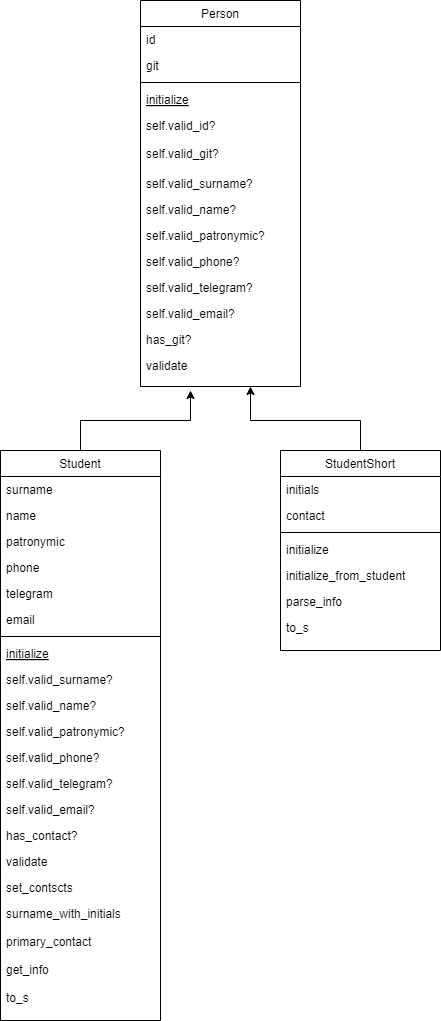

The diagram above was exported from draw.io. Its source (the exported page's mxGraphModel, read from the mxfile embedded in the PNG):
<mxGraphModel dx="521" dy="1723" grid="1" gridSize="10" guides="1" tooltips="1" connect="1" arrows="1" fold="1" page="1" pageScale="1" pageWidth="827" pageHeight="1169" math="0" shadow="0">
  <root>
    <mxCell id="WIyWlLk6GJQsqaUBKTNV-0" />
    <mxCell id="WIyWlLk6GJQsqaUBKTNV-1" parent="WIyWlLk6GJQsqaUBKTNV-0" />
    <mxCell id="zkfFHV4jXpPFQw0GAbJ--6" value="Student" style="swimlane;fontStyle=0;align=center;verticalAlign=top;childLayout=stackLayout;horizontal=1;startSize=26;horizontalStack=0;resizeParent=1;resizeLast=0;collapsible=1;marginBottom=0;rounded=0;shadow=0;strokeWidth=1;" parent="WIyWlLk6GJQsqaUBKTNV-1" vertex="1">
      <mxGeometry x="200" y="120" width="160" height="570" as="geometry">
        <mxRectangle x="130" y="380" width="160" height="26" as="alternateBounds" />
      </mxGeometry>
    </mxCell>
    <mxCell id="zkfFHV4jXpPFQw0GAbJ--7" value="surname" style="text;align=left;verticalAlign=top;spacingLeft=4;spacingRight=4;overflow=hidden;rotatable=0;points=[[0,0.5],[1,0.5]];portConstraint=eastwest;" parent="zkfFHV4jXpPFQw0GAbJ--6" vertex="1">
      <mxGeometry y="26" width="160" height="26" as="geometry" />
    </mxCell>
    <mxCell id="zkfFHV4jXpPFQw0GAbJ--8" value="name" style="text;align=left;verticalAlign=top;spacingLeft=4;spacingRight=4;overflow=hidden;rotatable=0;points=[[0,0.5],[1,0.5]];portConstraint=eastwest;rounded=0;shadow=0;html=0;" parent="zkfFHV4jXpPFQw0GAbJ--6" vertex="1">
      <mxGeometry y="52" width="160" height="26" as="geometry" />
    </mxCell>
    <mxCell id="WR17Ydlt73JaO01ZcQfS-1" value="patronymic" style="text;align=left;verticalAlign=top;spacingLeft=4;spacingRight=4;overflow=hidden;rotatable=0;points=[[0,0.5],[1,0.5]];portConstraint=eastwest;rounded=0;shadow=0;html=0;" parent="zkfFHV4jXpPFQw0GAbJ--6" vertex="1">
      <mxGeometry y="78" width="160" height="26" as="geometry" />
    </mxCell>
    <mxCell id="WR17Ydlt73JaO01ZcQfS-3" value="phone" style="text;align=left;verticalAlign=top;spacingLeft=4;spacingRight=4;overflow=hidden;rotatable=0;points=[[0,0.5],[1,0.5]];portConstraint=eastwest;rounded=0;shadow=0;html=0;" parent="zkfFHV4jXpPFQw0GAbJ--6" vertex="1">
      <mxGeometry y="104" width="160" height="26" as="geometry" />
    </mxCell>
    <mxCell id="WR17Ydlt73JaO01ZcQfS-4" value="telegram" style="text;align=left;verticalAlign=top;spacingLeft=4;spacingRight=4;overflow=hidden;rotatable=0;points=[[0,0.5],[1,0.5]];portConstraint=eastwest;rounded=0;shadow=0;html=0;" parent="zkfFHV4jXpPFQw0GAbJ--6" vertex="1">
      <mxGeometry y="130" width="160" height="26" as="geometry" />
    </mxCell>
    <mxCell id="WR17Ydlt73JaO01ZcQfS-5" value="email" style="text;align=left;verticalAlign=top;spacingLeft=4;spacingRight=4;overflow=hidden;rotatable=0;points=[[0,0.5],[1,0.5]];portConstraint=eastwest;rounded=0;shadow=0;html=0;" parent="zkfFHV4jXpPFQw0GAbJ--6" vertex="1">
      <mxGeometry y="156" width="160" height="26" as="geometry" />
    </mxCell>
    <mxCell id="zkfFHV4jXpPFQw0GAbJ--9" value="" style="line;html=1;strokeWidth=1;align=left;verticalAlign=middle;spacingTop=-1;spacingLeft=3;spacingRight=3;rotatable=0;labelPosition=right;points=[];portConstraint=eastwest;" parent="zkfFHV4jXpPFQw0GAbJ--6" vertex="1">
      <mxGeometry y="182" width="160" height="8" as="geometry" />
    </mxCell>
    <mxCell id="zkfFHV4jXpPFQw0GAbJ--10" value="initialize&#10;" style="text;align=left;verticalAlign=top;spacingLeft=4;spacingRight=4;overflow=hidden;rotatable=0;points=[[0,0.5],[1,0.5]];portConstraint=eastwest;fontStyle=4" parent="zkfFHV4jXpPFQw0GAbJ--6" vertex="1">
      <mxGeometry y="190" width="160" height="26" as="geometry" />
    </mxCell>
    <mxCell id="zkfFHV4jXpPFQw0GAbJ--11" value="self.valid_surname?" style="text;align=left;verticalAlign=top;spacingLeft=4;spacingRight=4;overflow=hidden;rotatable=0;points=[[0,0.5],[1,0.5]];portConstraint=eastwest;" parent="zkfFHV4jXpPFQw0GAbJ--6" vertex="1">
      <mxGeometry y="216" width="160" height="26" as="geometry" />
    </mxCell>
    <mxCell id="WR17Ydlt73JaO01ZcQfS-7" value="self.valid_name?" style="text;align=left;verticalAlign=top;spacingLeft=4;spacingRight=4;overflow=hidden;rotatable=0;points=[[0,0.5],[1,0.5]];portConstraint=eastwest;" parent="zkfFHV4jXpPFQw0GAbJ--6" vertex="1">
      <mxGeometry y="242" width="160" height="26" as="geometry" />
    </mxCell>
    <mxCell id="WR17Ydlt73JaO01ZcQfS-8" value="self.valid_patronymic?" style="text;align=left;verticalAlign=top;spacingLeft=4;spacingRight=4;overflow=hidden;rotatable=0;points=[[0,0.5],[1,0.5]];portConstraint=eastwest;" parent="zkfFHV4jXpPFQw0GAbJ--6" vertex="1">
      <mxGeometry y="268" width="160" height="26" as="geometry" />
    </mxCell>
    <mxCell id="WR17Ydlt73JaO01ZcQfS-9" value="self.valid_phone?" style="text;align=left;verticalAlign=top;spacingLeft=4;spacingRight=4;overflow=hidden;rotatable=0;points=[[0,0.5],[1,0.5]];portConstraint=eastwest;" parent="zkfFHV4jXpPFQw0GAbJ--6" vertex="1">
      <mxGeometry y="294" width="160" height="26" as="geometry" />
    </mxCell>
    <mxCell id="WR17Ydlt73JaO01ZcQfS-10" value="self.valid_telegram?" style="text;align=left;verticalAlign=top;spacingLeft=4;spacingRight=4;overflow=hidden;rotatable=0;points=[[0,0.5],[1,0.5]];portConstraint=eastwest;" parent="zkfFHV4jXpPFQw0GAbJ--6" vertex="1">
      <mxGeometry y="320" width="160" height="26" as="geometry" />
    </mxCell>
    <mxCell id="WR17Ydlt73JaO01ZcQfS-11" value="self.valid_email?" style="text;align=left;verticalAlign=top;spacingLeft=4;spacingRight=4;overflow=hidden;rotatable=0;points=[[0,0.5],[1,0.5]];portConstraint=eastwest;" parent="zkfFHV4jXpPFQw0GAbJ--6" vertex="1">
      <mxGeometry y="346" width="160" height="26" as="geometry" />
    </mxCell>
    <mxCell id="WR17Ydlt73JaO01ZcQfS-14" value="has_contact?" style="text;align=left;verticalAlign=top;spacingLeft=4;spacingRight=4;overflow=hidden;rotatable=0;points=[[0,0.5],[1,0.5]];portConstraint=eastwest;" parent="zkfFHV4jXpPFQw0GAbJ--6" vertex="1">
      <mxGeometry y="372" width="160" height="26" as="geometry" />
    </mxCell>
    <mxCell id="WR17Ydlt73JaO01ZcQfS-15" value="validate" style="text;align=left;verticalAlign=top;spacingLeft=4;spacingRight=4;overflow=hidden;rotatable=0;points=[[0,0.5],[1,0.5]];portConstraint=eastwest;" parent="zkfFHV4jXpPFQw0GAbJ--6" vertex="1">
      <mxGeometry y="398" width="160" height="26" as="geometry" />
    </mxCell>
    <mxCell id="WR17Ydlt73JaO01ZcQfS-16" value="set_contscts" style="text;align=left;verticalAlign=top;spacingLeft=4;spacingRight=4;overflow=hidden;rotatable=0;points=[[0,0.5],[1,0.5]];portConstraint=eastwest;" parent="zkfFHV4jXpPFQw0GAbJ--6" vertex="1">
      <mxGeometry y="424" width="160" height="26" as="geometry" />
    </mxCell>
    <mxCell id="WR17Ydlt73JaO01ZcQfS-17" value="surname_with_initials&#10;&#10;primary_contact&#10;&#10;get_info&#10;&#10;to_s&#10;" style="text;align=left;verticalAlign=top;spacingLeft=4;spacingRight=4;overflow=hidden;rotatable=0;points=[[0,0.5],[1,0.5]];portConstraint=eastwest;" parent="zkfFHV4jXpPFQw0GAbJ--6" vertex="1">
      <mxGeometry y="450" width="160" height="110" as="geometry" />
    </mxCell>
    <mxCell id="us_bf25mFo5a9Ot-TFPY-1" value="StudentShort" style="swimlane;fontStyle=0;align=center;verticalAlign=top;childLayout=stackLayout;horizontal=1;startSize=26;horizontalStack=0;resizeParent=1;resizeLast=0;collapsible=1;marginBottom=0;rounded=0;shadow=0;strokeWidth=1;" vertex="1" parent="WIyWlLk6GJQsqaUBKTNV-1">
      <mxGeometry x="480" y="120" width="160" height="200" as="geometry">
        <mxRectangle x="130" y="380" width="160" height="26" as="alternateBounds" />
      </mxGeometry>
    </mxCell>
    <mxCell id="us_bf25mFo5a9Ot-TFPY-2" value="initials" style="text;align=left;verticalAlign=top;spacingLeft=4;spacingRight=4;overflow=hidden;rotatable=0;points=[[0,0.5],[1,0.5]];portConstraint=eastwest;" vertex="1" parent="us_bf25mFo5a9Ot-TFPY-1">
      <mxGeometry y="26" width="160" height="26" as="geometry" />
    </mxCell>
    <mxCell id="us_bf25mFo5a9Ot-TFPY-3" value="contact" style="text;align=left;verticalAlign=top;spacingLeft=4;spacingRight=4;overflow=hidden;rotatable=0;points=[[0,0.5],[1,0.5]];portConstraint=eastwest;rounded=0;shadow=0;html=0;" vertex="1" parent="us_bf25mFo5a9Ot-TFPY-1">
      <mxGeometry y="52" width="160" height="26" as="geometry" />
    </mxCell>
    <mxCell id="us_bf25mFo5a9Ot-TFPY-8" value="" style="line;html=1;strokeWidth=1;align=left;verticalAlign=middle;spacingTop=-1;spacingLeft=3;spacingRight=3;rotatable=0;labelPosition=right;points=[];portConstraint=eastwest;" vertex="1" parent="us_bf25mFo5a9Ot-TFPY-1">
      <mxGeometry y="78" width="160" height="8" as="geometry" />
    </mxCell>
    <mxCell id="us_bf25mFo5a9Ot-TFPY-16" value="initialize" style="text;align=left;verticalAlign=top;spacingLeft=4;spacingRight=4;overflow=hidden;rotatable=0;points=[[0,0.5],[1,0.5]];portConstraint=eastwest;" vertex="1" parent="us_bf25mFo5a9Ot-TFPY-1">
      <mxGeometry y="86" width="160" height="26" as="geometry" />
    </mxCell>
    <mxCell id="us_bf25mFo5a9Ot-TFPY-17" value="initialize_from_student" style="text;align=left;verticalAlign=top;spacingLeft=4;spacingRight=4;overflow=hidden;rotatable=0;points=[[0,0.5],[1,0.5]];portConstraint=eastwest;" vertex="1" parent="us_bf25mFo5a9Ot-TFPY-1">
      <mxGeometry y="112" width="160" height="26" as="geometry" />
    </mxCell>
    <mxCell id="us_bf25mFo5a9Ot-TFPY-18" value="parse_info" style="text;align=left;verticalAlign=top;spacingLeft=4;spacingRight=4;overflow=hidden;rotatable=0;points=[[0,0.5],[1,0.5]];portConstraint=eastwest;" vertex="1" parent="us_bf25mFo5a9Ot-TFPY-1">
      <mxGeometry y="138" width="160" height="26" as="geometry" />
    </mxCell>
    <mxCell id="us_bf25mFo5a9Ot-TFPY-19" value="to_s" style="text;align=left;verticalAlign=top;spacingLeft=4;spacingRight=4;overflow=hidden;rotatable=0;points=[[0,0.5],[1,0.5]];portConstraint=eastwest;" vertex="1" parent="us_bf25mFo5a9Ot-TFPY-1">
      <mxGeometry y="164" width="160" height="26" as="geometry" />
    </mxCell>
    <mxCell id="us_bf25mFo5a9Ot-TFPY-20" value="Person" style="swimlane;fontStyle=0;align=center;verticalAlign=top;childLayout=stackLayout;horizontal=1;startSize=26;horizontalStack=0;resizeParent=1;resizeLast=0;collapsible=1;marginBottom=0;rounded=0;shadow=0;strokeWidth=1;" vertex="1" parent="WIyWlLk6GJQsqaUBKTNV-1">
      <mxGeometry x="340" y="-330" width="160" height="386" as="geometry">
        <mxRectangle x="130" y="380" width="160" height="26" as="alternateBounds" />
      </mxGeometry>
    </mxCell>
    <mxCell id="us_bf25mFo5a9Ot-TFPY-21" value="id" style="text;align=left;verticalAlign=top;spacingLeft=4;spacingRight=4;overflow=hidden;rotatable=0;points=[[0,0.5],[1,0.5]];portConstraint=eastwest;" vertex="1" parent="us_bf25mFo5a9Ot-TFPY-20">
      <mxGeometry y="26" width="160" height="26" as="geometry" />
    </mxCell>
    <mxCell id="us_bf25mFo5a9Ot-TFPY-22" value="git" style="text;align=left;verticalAlign=top;spacingLeft=4;spacingRight=4;overflow=hidden;rotatable=0;points=[[0,0.5],[1,0.5]];portConstraint=eastwest;rounded=0;shadow=0;html=0;" vertex="1" parent="us_bf25mFo5a9Ot-TFPY-20">
      <mxGeometry y="52" width="160" height="26" as="geometry" />
    </mxCell>
    <mxCell id="us_bf25mFo5a9Ot-TFPY-27" value="" style="line;html=1;strokeWidth=1;align=left;verticalAlign=middle;spacingTop=-1;spacingLeft=3;spacingRight=3;rotatable=0;labelPosition=right;points=[];portConstraint=eastwest;" vertex="1" parent="us_bf25mFo5a9Ot-TFPY-20">
      <mxGeometry y="78" width="160" height="8" as="geometry" />
    </mxCell>
    <mxCell id="us_bf25mFo5a9Ot-TFPY-28" value="initialize&#10;" style="text;align=left;verticalAlign=top;spacingLeft=4;spacingRight=4;overflow=hidden;rotatable=0;points=[[0,0.5],[1,0.5]];portConstraint=eastwest;fontStyle=4" vertex="1" parent="us_bf25mFo5a9Ot-TFPY-20">
      <mxGeometry y="86" width="160" height="26" as="geometry" />
    </mxCell>
    <mxCell id="us_bf25mFo5a9Ot-TFPY-38" value="self.valid_id?&#10;&#10;self.valid_git?" style="text;align=left;verticalAlign=top;spacingLeft=4;spacingRight=4;overflow=hidden;rotatable=0;points=[[0,0.5],[1,0.5]];portConstraint=eastwest;" vertex="1" parent="us_bf25mFo5a9Ot-TFPY-20">
      <mxGeometry y="112" width="160" height="58" as="geometry" />
    </mxCell>
    <mxCell id="us_bf25mFo5a9Ot-TFPY-29" value="self.valid_surname?" style="text;align=left;verticalAlign=top;spacingLeft=4;spacingRight=4;overflow=hidden;rotatable=0;points=[[0,0.5],[1,0.5]];portConstraint=eastwest;" vertex="1" parent="us_bf25mFo5a9Ot-TFPY-20">
      <mxGeometry y="170" width="160" height="26" as="geometry" />
    </mxCell>
    <mxCell id="us_bf25mFo5a9Ot-TFPY-30" value="self.valid_name?" style="text;align=left;verticalAlign=top;spacingLeft=4;spacingRight=4;overflow=hidden;rotatable=0;points=[[0,0.5],[1,0.5]];portConstraint=eastwest;" vertex="1" parent="us_bf25mFo5a9Ot-TFPY-20">
      <mxGeometry y="196" width="160" height="26" as="geometry" />
    </mxCell>
    <mxCell id="us_bf25mFo5a9Ot-TFPY-31" value="self.valid_patronymic?" style="text;align=left;verticalAlign=top;spacingLeft=4;spacingRight=4;overflow=hidden;rotatable=0;points=[[0,0.5],[1,0.5]];portConstraint=eastwest;" vertex="1" parent="us_bf25mFo5a9Ot-TFPY-20">
      <mxGeometry y="222" width="160" height="26" as="geometry" />
    </mxCell>
    <mxCell id="us_bf25mFo5a9Ot-TFPY-32" value="self.valid_phone?" style="text;align=left;verticalAlign=top;spacingLeft=4;spacingRight=4;overflow=hidden;rotatable=0;points=[[0,0.5],[1,0.5]];portConstraint=eastwest;" vertex="1" parent="us_bf25mFo5a9Ot-TFPY-20">
      <mxGeometry y="248" width="160" height="26" as="geometry" />
    </mxCell>
    <mxCell id="us_bf25mFo5a9Ot-TFPY-33" value="self.valid_telegram?" style="text;align=left;verticalAlign=top;spacingLeft=4;spacingRight=4;overflow=hidden;rotatable=0;points=[[0,0.5],[1,0.5]];portConstraint=eastwest;" vertex="1" parent="us_bf25mFo5a9Ot-TFPY-20">
      <mxGeometry y="274" width="160" height="26" as="geometry" />
    </mxCell>
    <mxCell id="us_bf25mFo5a9Ot-TFPY-34" value="self.valid_email?" style="text;align=left;verticalAlign=top;spacingLeft=4;spacingRight=4;overflow=hidden;rotatable=0;points=[[0,0.5],[1,0.5]];portConstraint=eastwest;" vertex="1" parent="us_bf25mFo5a9Ot-TFPY-20">
      <mxGeometry y="300" width="160" height="26" as="geometry" />
    </mxCell>
    <mxCell id="us_bf25mFo5a9Ot-TFPY-35" value="has_git?" style="text;align=left;verticalAlign=top;spacingLeft=4;spacingRight=4;overflow=hidden;rotatable=0;points=[[0,0.5],[1,0.5]];portConstraint=eastwest;" vertex="1" parent="us_bf25mFo5a9Ot-TFPY-20">
      <mxGeometry y="326" width="160" height="26" as="geometry" />
    </mxCell>
    <mxCell id="us_bf25mFo5a9Ot-TFPY-36" value="validate" style="text;align=left;verticalAlign=top;spacingLeft=4;spacingRight=4;overflow=hidden;rotatable=0;points=[[0,0.5],[1,0.5]];portConstraint=eastwest;" vertex="1" parent="us_bf25mFo5a9Ot-TFPY-20">
      <mxGeometry y="352" width="160" height="26" as="geometry" />
    </mxCell>
    <mxCell id="us_bf25mFo5a9Ot-TFPY-39" value="" style="endArrow=classic;html=1;rounded=0;exitX=0.5;exitY=0;exitDx=0;exitDy=0;" edge="1" parent="WIyWlLk6GJQsqaUBKTNV-1" source="zkfFHV4jXpPFQw0GAbJ--6">
      <mxGeometry width="50" height="50" relative="1" as="geometry">
        <mxPoint x="400" y="110" as="sourcePoint" />
        <mxPoint x="390" y="60" as="targetPoint" />
        <Array as="points">
          <mxPoint x="280" y="90" />
          <mxPoint x="390" y="90" />
        </Array>
      </mxGeometry>
    </mxCell>
    <mxCell id="us_bf25mFo5a9Ot-TFPY-40" value="" style="endArrow=classic;html=1;rounded=0;exitX=0.5;exitY=0;exitDx=0;exitDy=0;" edge="1" parent="WIyWlLk6GJQsqaUBKTNV-1">
      <mxGeometry width="50" height="50" relative="1" as="geometry">
        <mxPoint x="560" y="120" as="sourcePoint" />
        <mxPoint x="450" y="56" as="targetPoint" />
        <Array as="points">
          <mxPoint x="560" y="90" />
          <mxPoint x="450" y="90" />
        </Array>
      </mxGeometry>
    </mxCell>
  </root>
</mxGraphModel>